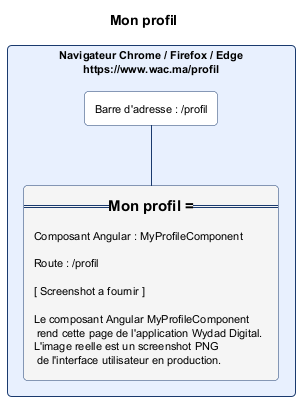

The diagram above was rendered by PlantUML. Its source (embedded in the PNG):
@startuml mon_profil.png
skinparam backgroundColor #FFFFFF
skinparam defaultFontSize 11
skinparam rectangle {
  RoundCorner 8
  BorderColor #1A3A6E
  BackgroundColor #FAFAFA
}
title Mon profil

rectangle "Navigateur Chrome / Firefox / Edge\nhttps://www.wac.ma/profil" as NAV #E8F0FE {
  rectangle "Barre d'adresse : /profil" as BAR #FFFFFF
  rectangle "=== Mon profil ===\n\nComposant Angular : MyProfileComponent\n\nRoute : /profil\n\n[ Screenshot a fournir ]\n\nLe composant Angular MyProfileComponent\n rend cette page de l'application Wydad Digital.\nL'image reelle est un screenshot PNG\n de l'interface utilisateur en production." as CONTENT #F5F5F5
}
BAR -[#1A3A6E]- CONTENT
@enduml